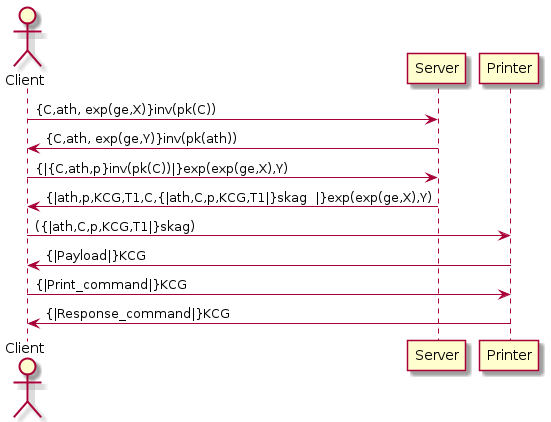

The diagram above was rendered by PlantUML. Its source (embedded in the PNG):
@startuml Kerberos 
actor Client as C
participant Server as S
participant Printer as P

C->S: {C,ath, exp(ge,X)}inv(pk(C)) 
S->C: {C,ath, exp(ge,Y)}inv(pk(ath))

C->S: {|{C,ath,p}inv(pk(C))|}exp(exp(ge,X),Y)
S->C: {|ath,p,KCG,T1,C,{|ath,C,p,KCG,T1|}skag  |}exp(exp(ge,X),Y)

C -> P: ({|ath,C,p,KCG,T1|}skag)
	
P -> C:  {|Payload|}KCG

C -> P: {|Print_command|}KCG

P -> C: {|Response_command|}KCG

@enduml